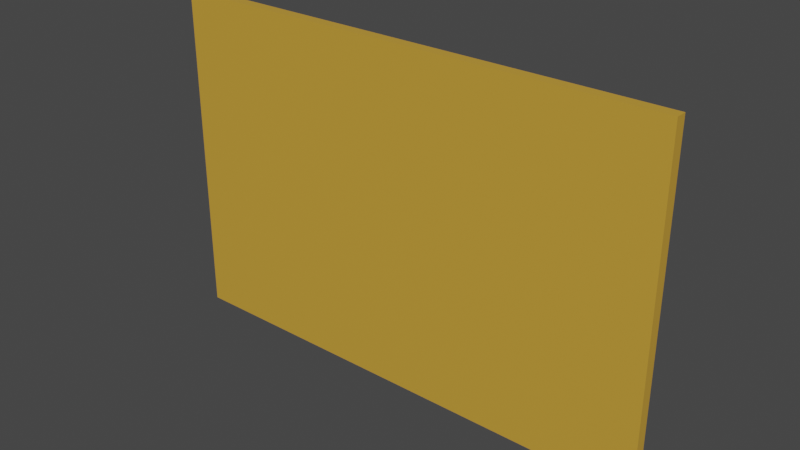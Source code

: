 # Source: Whiteboard_Small.blend  (saved by Blender 2.80.75; exported with 4.5.12 LTS)
import bpy
from mathutils import Matrix  # noqa: F401  (used for matrix-valued properties, if any)

bpy.ops.wm.read_factory_settings(use_empty=True)
scene = bpy.context.scene
scene.name = 'Scene'

# ---- collections
col_collection = bpy.data.collections.new('Collection'); scene.collection.children.link(col_collection)

# ---- materials (node trees are filled in below, after node groups)
mat_whiteboard_wood = bpy.data.materials.new('Whiteboard Wood')
mat_whiteboard_wood.use_transparent_shadow = False
mat_whiteboard_white_part = bpy.data.materials.new('Whiteboard White Part')
mat_whiteboard_white_part.use_transparent_shadow = False

# ---- material node trees
mat_whiteboard_wood.use_nodes = True; mat_whiteboard_wood.node_tree.nodes.clear()
_N = mat_whiteboard_wood.node_tree.nodes; _L = mat_whiteboard_wood.node_tree.links
n0 = _N.new('ShaderNodeOutputMaterial'); n0.name = 'Material Output'; n0.location = (300, 300)
n1 = _N.new('ShaderNodeBsdfPrincipled'); n1.name = 'Principled BSDF'; n1.location = (10, 300)
n1.distribution = 'GGX'
n1.subsurface_method = 'BURLEY'
n1.inputs[0].default_value = (0.6383, 0.3526, 0.04346, 1.0)
n1.inputs[1].default_value = 0.04825
n1.inputs[3].default_value = 1.45
n1.inputs[27].default_value = (0.0, 0.0, 0.0, 1.0)
n1.inputs[28].default_value = 1.0
_L.new(n1.outputs[0], n0.inputs[0])
n0.is_active_output = True
mat_whiteboard_white_part.use_nodes = True; mat_whiteboard_white_part.node_tree.nodes.clear()
_N = mat_whiteboard_white_part.node_tree.nodes; _L = mat_whiteboard_white_part.node_tree.links
n0 = _N.new('ShaderNodeOutputMaterial'); n0.name = 'Material Output'; n0.location = (300, 300)
n1 = _N.new('ShaderNodeBsdfPrincipled'); n1.name = 'Principled BSDF'; n1.location = (10, 300)
n1.distribution = 'GGX'
n1.subsurface_method = 'BURLEY'
n1.inputs[1].default_value = 0.3465
n1.inputs[2].default_value = 0.2018
n1.inputs[3].default_value = 1.45
n1.inputs[24].default_value = 0.08421
n1.inputs[27].default_value = (0.0, 0.0, 0.0, 1.0)
n1.inputs[28].default_value = 1.0
_L.new(n1.outputs[0], n0.inputs[0])
n0.is_active_output = True

# ---- world
world_world = bpy.data.worlds.new('World'); scene.world = world_world
world_world.use_nodes = True; world_world.node_tree.nodes.clear()
_N = world_world.node_tree.nodes; _L = world_world.node_tree.links
n0 = _N.new('ShaderNodeOutputWorld'); n0.name = 'World Output'; n0.location = (300, 300)
n1 = _N.new('ShaderNodeBackground'); n1.name = 'Background'; n1.location = (10, 300)
n1.inputs[0].default_value = (0.05088, 0.05088, 0.05088, 1.0)
_L.new(n1.outputs[0], n0.inputs[0])
n0.is_active_output = True
world_world.color = (0.05088, 0.05088, 0.05088)
world_world.use_sun_shadow = False
world_world.sun_shadow_jitter_overblur = 0.0

# ---- meshes
me_cube_018 = bpy.data.meshes.new('Cube.018')
me_cube_018.from_pydata([(-0.4366, -0.2866, -0.01911), (-0.4366, 0.2866, -0.01911), (0.4366, -0.2866, -0.01911), (0.4366, 0.2866, -0.01911), (-0.45, -0.3, 0.0008862), (-0.45, 0.3, 0.0008862), (0.45, -0.3, 0.0008863), (0.45, 0.3, 0.0008862), (0.45, -0.3, -0.01911), (-0.45, -0.3, -0.01911), (-0.45, 0.3, -0.01911), (0.45, 0.3, -0.01911), (0.4366, -0.2866, -0.007369), (-0.4366, -0.2866, -0.007369), (-0.4366, 0.2866, -0.007369), (0.4366, 0.2866, -0.007369)], [], [(3, 2, 12, 15), (8, 11, 7, 6), (6, 7, 5, 4), (4, 5, 10, 9), (8, 6, 4, 9), (7, 11, 10, 5), (0, 2, 8, 9), (1, 0, 9, 10), (3, 1, 10, 11), (2, 3, 11, 8), (13, 14, 15, 12), (0, 1, 14, 13), (1, 3, 15, 14), (2, 0, 13, 12)])
me_cube_018.polygons.foreach_set('material_index', [0, 0, 0, 0, 0, 0, 0, 0, 0, 0, 1, 0, 0, 0])
_uv = me_cube_018.uv_layers.new(name='UVMap')
_uv.uv.foreach_set('vector', [0.6194, 0.2463, 0.3806, 0.2463, 0.3806, 0.2463, 0.6194, 0.2463, 0.375, 0.25, 0.625, 0.25, 0.625, 0.5, 0.375, 0.5, 0.375, 0.5, 0.625, 0.5, 0.625, 0.75, 0.375, 0.75, 0.375, 0.75, 0.625, 0.75, 0.625, 1.0, 0.375, 1.0, 0.125, 0.5, 0.375, 0.5, 0.375, 0.75, 0.125, 0.75, 0.625, 0.5, 0.875, 0.5, 0.875, 0.75, 0.625, 0.75, 0.3806, 0.003715, 0.3806, 0.2463, 0.375, 0.25, 0.375, 0.0, 0.6194, 0.003715, 0.3806, 0.003715, 0.375, 0.0, 0.625, 0.0, 0.6194, 0.2463, 0.6194, 0.003715, 0.625, 0.0, 0.625, 0.25, 0.3806, 0.2463, 0.6194, 0.2463, 0.625, 0.25, 0.375, 0.25, 0.3806, 0.003715, 0.6194, 0.003715, 0.6194, 0.2463, 0.3806, 0.2463, 0.3806, 0.003715, 0.6194, 0.003715, 0.6194, 0.003715, 0.3806, 0.003715, 0.6194, 0.003715, 0.6194, 0.2463, 0.6194, 0.2463, 0.6194, 0.003715, 0.3806, 0.2463, 0.3806, 0.003715, 0.3806, 0.003715, 0.3806, 0.2463])
me_cube_018.materials.append(mat_whiteboard_wood)
me_cube_018.materials.append(mat_whiteboard_white_part)
me_cube_018.use_remesh_preserve_volume = False
me_cube_018.use_remesh_preserve_attributes = False
me_cube_018.use_mirror_vertex_groups = False
me_cube_018.update()

# ---- objects
ob_whiteboard = bpy.data.objects.new('Whiteboard', me_cube_018)

# ---- transforms, parenting, visibility, modifiers, constraints
ob_whiteboard.location = (0.0, 0.0, 0.0)
ob_whiteboard.rotation_euler = (1.571, 0.0, 0.0)
ob_whiteboard.lineart.crease_threshold = 0.0

# ---- collection membership
col_collection.objects.link(ob_whiteboard)

# ---- scene / render settings (as saved in the file)
scene.frame_start = 1; scene.frame_end = 250; scene.frame_set(1)
scene.render.engine = 'BLENDER_EEVEE_NEXT'
scene.cycles.use_denoising = False
scene.cycles.samples = 128
scene.cycles.sampling_pattern = 'TABULATED_SOBOL'
scene.cycles.use_adaptive_sampling = False
scene.cycles.use_light_tree = False
scene.view_settings.view_transform = 'Filmic'
bpy.context.view_layer.update()

# ---- added for rendering (the .blend has no active camera and no usable light): camera, sun
cam_auto = bpy.data.cameras.new('AutoCamera')
cam_auto.lens = 50.0
cam_auto.sensor_width = 36.0
cam_auto.clip_end = 1000.0
ob_auto_camera = bpy.data.objects.new('AutoCamera', cam_auto)
scene.collection.objects.link(ob_auto_camera)
ob_auto_camera.location = (1.00095, -1.19203, 0.800764)
ob_auto_camera.rotation_euler = (1.09748, -7.21219e-08, 0.694738)
scene.camera = ob_auto_camera
light_auto_sun = bpy.data.lights.new('AutoSun', 'SUN')
light_auto_sun.energy = 3.0
light_auto_sun.angle = 0.0523599
ob_auto_sun = bpy.data.objects.new('AutoSun', light_auto_sun)
scene.collection.objects.link(ob_auto_sun)
ob_auto_sun.rotation_euler = (0.872665, 0.174533, 0.523599)
bpy.context.view_layer.update()
